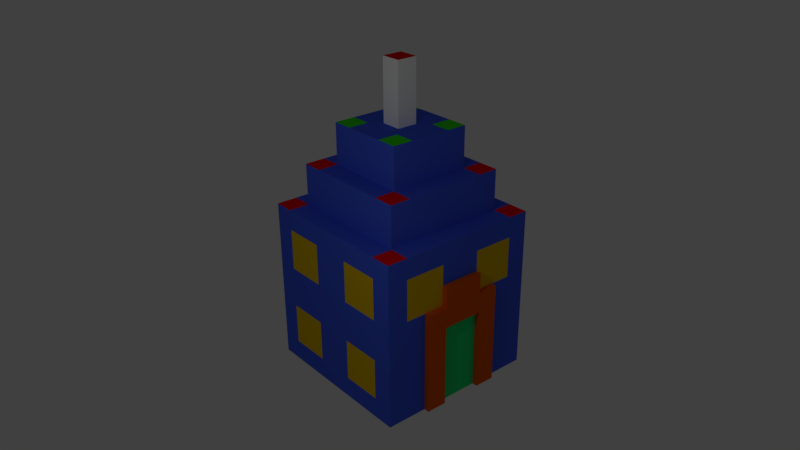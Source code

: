 # Source: hotel2.blend  (saved by Blender 2.78.0; exported with 4.5.12 LTS)
import bpy
from mathutils import Matrix  # noqa: F401  (used for matrix-valued properties, if any)

bpy.ops.wm.read_factory_settings(use_empty=True)
scene = bpy.context.scene
scene.name = 'Scene'

# ---- collections
col_collection_1 = bpy.data.collections.new('Collection 1'); scene.collection.children.link(col_collection_1)

# ---- materials (node trees are filled in below, after node groups)
mat_material_001 = bpy.data.materials.new('Material.001')
mat_material_001.alpha_threshold = 0.0
mat_material_001.use_transparent_shadow = False
mat_material_001.diffuse_color = (0.04637, 0.8, 0.0, 1.0)
mat_material_001.roughness = 0.5
mat_antennawhite = bpy.data.materials.new('antennawhite')
mat_antennawhite.alpha_threshold = 0.0
mat_antennawhite.use_transparent_shadow = False
mat_antennawhite.diffuse_color = (1.0, 1.0, 1.0, 1.0)
mat_antennawhite.roughness = 0.0
mat_antennawhite.specular_intensity = 1.0
mat_greendoor = bpy.data.materials.new('greendoor')
mat_greendoor.alpha_threshold = 0.0
mat_greendoor.use_transparent_shadow = False
mat_greendoor.diffuse_color = (0.0217, 0.8, 0.1934, 1.0)
mat_greendoor.roughness = 0.5
mat_hotelgoldwindo = bpy.data.materials.new('hotelgoldwindo')
mat_hotelgoldwindo.alpha_threshold = 0.0
mat_hotelgoldwindo.use_transparent_shadow = False
mat_hotelgoldwindo.diffuse_color = (0.8, 0.5116, 0.001871, 1.0)
mat_hotelgoldwindo.roughness = 0.5
mat_hotelgoldwindo.specular_intensity = 1.0
mat_browndoorway = bpy.data.materials.new('browndoorway')
mat_browndoorway.alpha_threshold = 0.0
mat_browndoorway.use_transparent_shadow = False
mat_browndoorway.diffuse_color = (0.8, 0.1117, 0.001864, 1.0)
mat_browndoorway.roughness = 0.5
mat_browndoorway.specular_intensity = 1.0
mat_redlights = bpy.data.materials.new('redlights')
mat_redlights.alpha_threshold = 0.0
mat_redlights.use_transparent_shadow = False
mat_redlights.diffuse_color = (1.0, 0.0, 0.001951, 1.0)
mat_redlights.roughness = 0.5
mat_redlights.specular_intensity = 1.0
mat_hotelblue = bpy.data.materials.new('hotelblue')
mat_hotelblue.alpha_threshold = 0.0
mat_hotelblue.use_transparent_shadow = False
mat_hotelblue.diffuse_color = (0.06004, 0.1202, 0.7991, 1.0)
mat_hotelblue.specular_color = (1.0, 0.7479, 0.03131)
mat_hotelblue.roughness = 0.5
mat_hotelblue.specular_intensity = 1.0
mat_hotelblue.line_color = (0.0, 0.0, 0.0, 1.0)

# ---- material node trees

# ---- world
world_world = bpy.data.worlds.new('World'); scene.world = world_world
world_world.color = (0.05088, 0.05088, 0.05088)
world_world.use_sun_shadow = False
world_world.sun_shadow_jitter_overblur = 0.0
world_world.cycles.sampling_method = 'MANUAL'

# ---- cameras
cam_camera = bpy.data.cameras.new('Camera')
cam_camera.clip_end = 100.0
cam_camera.lens = 35.0
cam_camera.sensor_width = 32.0
cam_camera.sensor_height = 18.0
cam_camera.ortho_scale = 7.314
cam_camera.dof.focus_distance = 0.0
cam_camera.dof.aperture_fstop = 128.0

# ---- lights
light_lamp = bpy.data.lights.new('Lamp', 'POINT')
light_lamp.transmission_factor = 0.0
light_lamp.cutoff_distance = 30.0
light_lamp.energy = 100.0
light_lamp.shadow_buffer_clip_start = 1.001
light_lamp.shadow_soft_size = 0.1
light_lamp.shadow_maximum_resolution = 0.006
light_lamp.use_absolute_resolution = True

# ---- meshes
me_cube_006 = bpy.data.meshes.new('Cube.006')
me_cube_006.from_pydata([(0.25, 0.25, 2.0), (-0.25, 0.25, 2.0), (0.25, -0.25, 2.0), (-0.25, -0.25, 2.0), (-0.5, 0.5, 2.0), (-0.25, -0.5, 2.0), (-0.5, -0.5, 2.0), (-0.5, -0.25, 2.0), (0.25, -0.5, 2.0), (0.5, -0.5, 2.0), (0.5, -0.25, 2.0), (0.5, 0.5, 2.0), (0.25, 0.5, 2.0), (0.5, 0.25, 2.0), (-0.25, 0.5, 2.0), (-0.5, 0.25, 2.0)], [], [(10, 2, 8, 9), (3, 7, 6, 5), (14, 4, 15, 1), (11, 12, 0, 13)])
me_cube_006.materials.append(mat_material_001)
me_cube_006.use_remesh_preserve_volume = False
me_cube_006.use_remesh_preserve_attributes = False
me_cube_006.use_mirror_vertex_groups = False
me_cube_006.update()
me_cube_005 = bpy.data.meshes.new('Cube.005')
me_cube_005.from_pydata([(-0.125, -1.341e-07, 2.0), (-1.974e-07, -0.125, 2.0), (0.125, -2.235e-07, 2.0), (-1.006e-07, 0.125, 2.0), (0.125, 0.125, 2.0), (-0.125, -0.125, 2.0), (0.125, -0.125, 2.0), (-0.125, 0.125, 2.0), (-0.125, -1.341e-07, 2.75), (-1.006e-07, 0.125, 2.75), (-1.974e-07, -0.125, 2.75), (0.125, -2.235e-07, 2.75), (0.125, 0.125, 2.75), (-0.125, -0.125, 2.75), (0.125, -0.125, 2.75), (-0.125, 0.125, 2.75)], [], [(2, 4, 12, 11), (1, 6, 14, 10), (5, 1, 10, 13), (7, 0, 8, 15), (6, 2, 11, 14), (0, 5, 13, 8), (3, 7, 15, 9), (4, 3, 9, 12)])
me_cube_005.materials.append(mat_antennawhite)
me_cube_005.use_remesh_preserve_volume = False
me_cube_005.use_remesh_preserve_attributes = False
me_cube_005.use_mirror_vertex_groups = False
me_cube_005.update()
me_cube_004 = bpy.data.meshes.new('Cube.004')
me_cube_004.from_pydata([(1.0, -5.96e-08, -1.0), (1.0, -2.98e-07, 0.0), (1.0, -1.788e-07, -0.5), (1.0, 0.25, -1.0), (1.0, 0.25, 0.0), (1.0, -1.192e-07, -0.75), (1.0, -0.25, -1.0), (1.0, -0.25, 0.0), (1.0, -2.384e-07, -0.25), (1.0, 0.25, -0.5), (1.0, -0.25, -0.5), (1.0, -0.25, -0.25), (1.0, -0.25, -0.75), (1.0, 0.25, -0.75), (1.0, 0.25, -0.25)], [], [(14, 4, 1, 8), (13, 9, 2, 5), (2, 8, 11, 10), (8, 1, 7, 11), (0, 5, 12, 6), (5, 2, 10, 12), (3, 13, 5, 0), (9, 14, 8, 2)])
me_cube_004.materials.append(mat_greendoor)
me_cube_004.use_remesh_preserve_volume = False
me_cube_004.use_remesh_preserve_attributes = False
me_cube_004.use_mirror_vertex_groups = False
me_cube_004.update()
me_cube_003 = bpy.data.meshes.new('Cube.003')
me_cube_003.from_pydata([(1.0, 0.5, 0.5), (0.5, -1.0, 0.5), (0.5, -1.0, -0.5), (-0.5, -1.0, -0.5), (-1.0, -0.5, 0.5), (-1.0, -0.5, -0.5), (-1.0, 0.5, -0.5), (0.5, 1.0, -0.5), (0.5, 1.0, 0.5), (-0.5, 1.0, 0.5), (-0.5, 1.0, -0.5), (-1.0, 0.5, 0.5), (-0.5, -1.0, 0.5), (1.0, -0.5, 0.5), (1.0, 0.25, 0.5), (1.0, 0.75, 0.5), (1.0, 0.5, 0.25), (1.0, 0.5, 0.75), (0.25, -1.0, 0.5), (0.75, -1.0, 0.5), (0.5, -1.0, 0.25), (0.5, -1.0, 0.75), (0.25, -1.0, -0.5), (0.75, -1.0, -0.5), (0.5, -1.0, -0.75), (0.5, -1.0, -0.25), (-0.75, -1.0, -0.5), (-0.25, -1.0, -0.5), (-0.5, -1.0, -0.75), (-0.5, -1.0, -0.25), (-1.0, -0.25, 0.5), (-1.0, -0.75, 0.5), (-1.0, -0.5, 0.25), (-1.0, -0.5, 0.75), (-1.0, -0.25, -0.5), (-1.0, -0.75, -0.5), (-1.0, -0.5, -0.75), (-1.0, -0.5, -0.25), (-1.0, 0.75, -0.5), (-1.0, 0.25, -0.5), (-1.0, 0.5, -0.75), (-1.0, 0.5, -0.25), (0.25, 1.0, -0.5), (0.75, 1.0, -0.5), (0.5, 1.0, -0.25), (0.5, 1.0, -0.75), (0.25, 1.0, 0.5), (0.75, 1.0, 0.5), (0.5, 1.0, 0.75), (0.5, 1.0, 0.25), (-0.75, 1.0, 0.5), (-0.25, 1.0, 0.5), (-0.5, 1.0, 0.75), (-0.5, 1.0, 0.25), (-0.75, 1.0, -0.5), (-0.25, 1.0, -0.5), (-0.5, 1.0, -0.25), (-0.5, 1.0, -0.75), (-1.0, 0.75, 0.5), (-1.0, 0.25, 0.5), (-1.0, 0.5, 0.25), (-1.0, 0.5, 0.75), (-0.75, -1.0, 0.5), (-0.25, -1.0, 0.5), (-0.5, -1.0, 0.25), (-0.5, -1.0, 0.75), (1.0, -0.75, 0.5), (1.0, -0.25, 0.5), (1.0, -0.5, 0.25), (1.0, -0.5, 0.75), (1.0, -0.25, 0.75), (1.0, -0.25, 0.25), (1.0, -0.75, 0.25), (-0.25, -1.0, 0.75), (-0.25, -1.0, 0.25), (-0.75, -1.0, 0.25), (-1.0, 0.25, 0.75), (-1.0, 0.25, 0.25), (-1.0, 0.75, 0.25), (-0.25, 1.0, -0.75), (-0.25, 1.0, -0.25), (-0.75, 1.0, -0.25), (-0.25, 1.0, 0.25), (-0.25, 1.0, 0.75), (-0.75, 1.0, 0.75), (0.75, 1.0, 0.25), (0.75, 1.0, 0.75), (0.25, 1.0, 0.75), (0.75, 1.0, -0.75), (0.75, 1.0, -0.25), (0.25, 1.0, -0.25), (-1.0, 0.25, -0.25), (-1.0, 0.25, -0.75), (-1.0, 0.75, -0.75), (-1.0, -0.75, -0.25), (-1.0, -0.75, -0.75), (-1.0, -0.25, -0.75), (-1.0, -0.75, 0.75), (-1.0, -0.75, 0.25), (-1.0, -0.25, 0.25), (-0.25, -1.0, -0.25), (-0.25, -1.0, -0.75), (-0.75, -1.0, -0.75), (0.75, -1.0, -0.25), (0.75, -1.0, -0.75), (0.25, -1.0, -0.75), (0.75, -1.0, 0.75), (0.75, -1.0, 0.25), (0.25, -1.0, 0.25), (1.0, 0.75, 0.75), (1.0, 0.75, 0.25), (1.0, 0.25, 0.25), (1.0, 0.25, 0.75), (0.25, -1.0, 0.75), (0.25, -1.0, -0.25), (-0.75, -1.0, -0.25), (-1.0, -0.25, 0.75), (-1.0, -0.25, -0.25), (-1.0, 0.75, -0.25), (0.25, 1.0, -0.75), (0.25, 1.0, 0.25), (-0.75, 1.0, 0.25), (-0.75, 1.0, -0.75), (-1.0, 0.75, 0.75), (-0.75, -1.0, 0.75), (1.0, -0.75, 0.75), (1.0, 0.75, 0.5), (1.0, 0.5, 0.75), (0.75, -1.0, 0.5), (0.5, -1.0, 0.75), (0.75, -1.0, -0.5), (0.5, -1.0, -0.25), (-0.25, -1.0, -0.5), (-0.5, -1.0, -0.25), (-1.0, -0.75, 0.5), (-1.0, -0.5, 0.75), (-1.0, -0.75, -0.5), (-1.0, -0.5, -0.25), (-1.0, 0.25, -0.5), (-1.0, 0.5, -0.25), (0.75, 1.0, -0.5), (0.5, 1.0, -0.75), (0.75, 1.0, 0.5), (0.5, 1.0, 0.25), (-0.25, 1.0, 0.5), (-0.5, 1.0, 0.25), (-0.25, 1.0, -0.5), (-0.5, 1.0, -0.75), (-1.0, 0.25, 0.5), (-1.0, 0.5, 0.75), (-0.25, -1.0, 0.5), (-0.5, -1.0, 0.75), (1.0, -0.25, 0.5), (1.0, -0.5, 0.75), (1.0, 0.25, 0.5), (1.0, 0.5, 0.25), (0.25, -1.0, 0.5), (0.5, -1.0, 0.25), (0.25, -1.0, -0.5), (0.5, -1.0, -0.75), (-0.75, -1.0, -0.5), (-0.5, -1.0, -0.75), (-1.0, -0.25, 0.5), (-1.0, -0.5, 0.25), (-1.0, -0.25, -0.5), (-1.0, -0.5, -0.75), (-1.0, 0.75, -0.5), (-1.0, 0.5, -0.75), (0.25, 1.0, -0.5), (0.5, 1.0, -0.25), (0.25, 1.0, 0.5), (0.5, 1.0, 0.75), (-0.75, 1.0, 0.5), (-0.5, 1.0, 0.75), (-0.75, 1.0, -0.5), (-0.5, 1.0, -0.25), (-1.0, 0.75, 0.5), (-1.0, 0.5, 0.25), (-0.75, -1.0, 0.5), (-0.5, -1.0, 0.25), (1.0, -0.75, 0.5), (1.0, -0.5, 0.25), (1.0, -0.25, 0.75), (1.0, -0.25, 0.25), (1.0, -0.75, 0.25), (-0.25, -1.0, 0.75), (-0.25, -1.0, 0.25), (-0.75, -1.0, 0.25), (-1.0, 0.25, 0.75), (-1.0, 0.25, 0.25), (-1.0, 0.75, 0.25), (-0.25, 1.0, -0.75), (-0.25, 1.0, -0.25), (-0.75, 1.0, -0.25), (-0.25, 1.0, 0.25), (-0.25, 1.0, 0.75), (-0.75, 1.0, 0.75), (0.75, 1.0, 0.25), (0.75, 1.0, 0.75), (0.25, 1.0, 0.75), (0.75, 1.0, -0.75), (0.75, 1.0, -0.25), (0.25, 1.0, -0.25), (-1.0, 0.25, -0.25), (-1.0, 0.25, -0.75), (-1.0, 0.75, -0.75), (-1.0, -0.75, -0.25), (-1.0, -0.75, -0.75), (-1.0, -0.25, -0.75), (-1.0, -0.75, 0.75), (-1.0, -0.75, 0.25), (-1.0, -0.25, 0.25), (-0.25, -1.0, -0.25), (-0.25, -1.0, -0.75), (-0.75, -1.0, -0.75), (0.75, -1.0, -0.25), (0.75, -1.0, -0.75), (0.25, -1.0, -0.75), (0.75, -1.0, 0.75), (0.75, -1.0, 0.25), (0.25, -1.0, 0.25), (1.0, 0.75, 0.75), (1.0, 0.75, 0.25), (1.0, 0.25, 0.25), (1.0, 0.25, 0.75), (0.25, -1.0, 0.75), (0.25, -1.0, -0.25), (-0.75, -1.0, -0.25), (-1.0, -0.25, 0.75), (-1.0, -0.25, -0.25), (-1.0, 0.75, -0.25), (0.25, 1.0, -0.75), (0.25, 1.0, 0.25), (-0.75, 1.0, 0.25), (-0.75, 1.0, -0.75), (-1.0, 0.75, 0.75), (-0.75, -1.0, 0.75), (1.0, -0.75, 0.75), (0.975, 0.75, 0.5), (0.975, 0.5, 0.5), (0.975, 0.5, 0.75), (0.975, -0.25, 0.5), (0.975, -0.5, 0.5), (0.975, -0.5, 0.75), (0.975, 0.25, 0.5), (0.975, 0.5, 0.25), (0.975, -0.75, 0.5), (0.975, -0.5, 0.25), (0.975, -0.25, 0.75), (0.975, -0.25, 0.25), (0.975, -0.75, 0.25), (0.975, 0.75, 0.75), (0.975, 0.75, 0.25), (0.975, 0.25, 0.25), (0.975, 0.25, 0.75), (0.975, -0.75, 0.75), (0.75, -0.975, 0.5), (0.5, -0.975, 0.5), (0.5, -0.975, 0.75), (0.75, -0.975, -0.5), (0.5, -0.975, -0.5), (0.5, -0.975, -0.25), (-0.25, -0.975, -0.5), (-0.5, -0.975, -0.5), (-0.5, -0.975, -0.25), (-0.25, -0.975, 0.5), (-0.5, -0.975, 0.5), (-0.5, -0.975, 0.75), (0.25, -0.975, 0.5), (0.5, -0.975, 0.25), (0.25, -0.975, -0.5), (0.5, -0.975, -0.75), (-0.75, -0.975, -0.5), (-0.5, -0.975, -0.75), (-0.75, -0.975, 0.5), (-0.5, -0.975, 0.25), (-0.25, -0.975, 0.75), (-0.25, -0.975, 0.25), (-0.75, -0.975, 0.25), (-0.25, -0.975, -0.25), (-0.25, -0.975, -0.75), (-0.75, -0.975, -0.75), (0.75, -0.975, -0.25), (0.75, -0.975, -0.75), (0.25, -0.975, -0.75), (0.75, -0.975, 0.75), (0.75, -0.975, 0.25), (0.25, -0.975, 0.25), (0.25, -0.975, 0.75), (0.25, -0.975, -0.25), (-0.75, -0.975, -0.25), (-0.75, -0.975, 0.75), (-0.975, -0.75, 0.5), (-0.975, -0.5, 0.5), (-0.975, -0.5, 0.75), (-0.975, -0.75, -0.5), (-0.975, -0.5, -0.5), (-0.975, -0.5, -0.25), (-0.975, 0.25, -0.5), (-0.975, 0.5, -0.5), (-0.975, 0.5, -0.25), (-0.975, 0.25, 0.5), (-0.975, 0.5, 0.5), (-0.975, 0.5, 0.75), (-0.975, -0.25, 0.5), (-0.975, -0.5, 0.25), (-0.975, -0.25, -0.5), (-0.975, -0.5, -0.75), (-0.975, 0.75, -0.5), (-0.975, 0.5, -0.75), (-0.975, 0.75, 0.5), (-0.975, 0.5, 0.25), (-0.975, 0.25, 0.75), (-0.975, 0.25, 0.25), (-0.975, 0.75, 0.25), (-0.975, 0.25, -0.25), (-0.975, 0.25, -0.75), (-0.975, 0.75, -0.75), (-0.975, -0.75, -0.25), (-0.975, -0.75, -0.75), (-0.975, -0.25, -0.75), (-0.975, -0.75, 0.75), (-0.975, -0.75, 0.25), (-0.975, -0.25, 0.25), (-0.975, -0.25, 0.75), (-0.975, -0.25, -0.25), (-0.975, 0.75, -0.25), (-0.975, 0.75, 0.75), (0.75, 0.975, -0.5), (0.5, 0.975, -0.5), (0.5, 0.975, -0.75), (0.75, 0.975, 0.5), (0.5, 0.975, 0.5), (0.5, 0.975, 0.25), (-0.25, 0.975, 0.5), (-0.5, 0.975, 0.5), (-0.5, 0.975, 0.25), (-0.25, 0.975, -0.5), (-0.5, 0.975, -0.5), (-0.5, 0.975, -0.75), (0.25, 0.975, -0.5), (0.5, 0.975, -0.25), (0.25, 0.975, 0.5), (0.5, 0.975, 0.75), (-0.75, 0.975, 0.5), (-0.5, 0.975, 0.75), (-0.75, 0.975, -0.5), (-0.5, 0.975, -0.25), (-0.25, 0.975, -0.75), (-0.25, 0.975, -0.25), (-0.75, 0.975, -0.25), (-0.25, 0.975, 0.25), (-0.25, 0.975, 0.75), (-0.75, 0.975, 0.75), (0.75, 0.975, 0.25), (0.75, 0.975, 0.75), (0.25, 0.975, 0.75), (0.75, 0.975, -0.75), (0.75, 0.975, -0.25), (0.25, 0.975, -0.25), (0.25, 0.975, -0.75), (0.25, 0.975, 0.25), (-0.75, 0.975, 0.25), (-0.75, 0.975, -0.75)], [], [(110, 16, 0, 15), (107, 20, 1, 19), (104, 24, 2, 23), (101, 28, 3, 27), (98, 32, 4, 31), (95, 36, 5, 35), (92, 40, 6, 39), (89, 44, 7, 43), (86, 48, 8, 47), (83, 52, 9, 51), (80, 56, 10, 55), (77, 60, 11, 59), (74, 64, 12, 63), (71, 68, 13, 67), (67, 13, 69, 70), (68, 72, 66, 13), (63, 12, 65, 73), (64, 75, 62, 12), (59, 11, 61, 76), (60, 78, 58, 11), (55, 10, 57, 79), (56, 81, 54, 10), (51, 9, 53, 82), (52, 84, 50, 9), (47, 8, 49, 85), (48, 87, 46, 8), (43, 7, 45, 88), (44, 90, 42, 7), (39, 6, 41, 91), (40, 93, 38, 6), (35, 5, 37, 94), (36, 96, 34, 5), (31, 4, 33, 97), (32, 99, 30, 4), (27, 3, 29, 100), (28, 102, 26, 3), (23, 2, 25, 103), (24, 105, 22, 2), (19, 1, 21, 106), (20, 108, 18, 1), (15, 0, 17, 109), (16, 111, 14, 0), (0, 14, 112, 17), (1, 18, 113, 21), (2, 22, 114, 25), (3, 26, 115, 29), (4, 30, 116, 33), (5, 34, 117, 37), (6, 38, 118, 41), (7, 42, 119, 45), (8, 46, 120, 49), (9, 50, 121, 53), (10, 54, 122, 57), (11, 58, 123, 61), (12, 62, 124, 65), (13, 66, 125, 69), (223, 155, 245, 253), (150, 185, 276, 265), (157, 219, 286, 269), (225, 156, 268, 288), (163, 210, 322, 305), (139, 230, 326, 300), (203, 139, 300, 315), (198, 142, 331, 355), (143, 232, 361, 333), (146, 191, 348, 337), (171, 198, 355, 343), (189, 148, 301, 313), (212, 133, 264, 279), (182, 153, 243, 248), (237, 180, 246, 255), (222, 126, 238, 252), (185, 151, 267, 276), (128, 218, 285, 256), (134, 209, 321, 292), (229, 164, 306, 325), (231, 168, 340, 360), (191, 147, 339, 348), (142, 197, 354, 331), (141, 231, 360, 330), (197, 143, 333, 354), (172, 196, 353, 344), (196, 173, 345, 353), (168, 202, 359, 340), (177, 189, 313, 311), (209, 135, 294, 321), (137, 229, 325, 297), (235, 176, 310, 327), (148, 188, 312, 301), (164, 208, 320, 306), (129, 225, 288, 258), (218, 129, 258, 285), (158, 217, 284, 270), (217, 159, 271, 284), (216, 130, 259, 283), (236, 178, 274, 291), (153, 237, 255, 243), (155, 222, 252, 245), (126, 221, 251, 238), (159, 216, 283, 271), (151, 236, 291, 267), (130, 215, 282, 259), (228, 162, 304, 324), (149, 235, 327, 303), (188, 149, 303, 312), (195, 144, 334, 352), (202, 169, 341, 359), (173, 195, 352, 345), (201, 140, 328, 358), (208, 165, 307, 320), (215, 131, 261, 282), (180, 184, 250, 246), (76, 61, 149, 188), (102, 28, 161, 214), (59, 76, 188, 148), (26, 102, 214, 160), (60, 77, 189, 177), (103, 25, 131, 215), (77, 59, 148, 189), (23, 103, 215, 130), (78, 60, 177, 190), (24, 104, 216, 159), (58, 78, 190, 176), (104, 23, 130, 216), (79, 57, 147, 191), (105, 24, 159, 217), (55, 79, 191, 146), (22, 105, 217, 158), (56, 80, 192, 175), (106, 21, 129, 218), (80, 55, 146, 192), (19, 106, 218, 128), (81, 56, 175, 193), (20, 107, 219, 157), (54, 81, 193, 174), (107, 19, 128, 219), (82, 53, 145, 194), (108, 20, 157, 220), (51, 82, 194, 144), (18, 108, 220, 156), (52, 83, 195, 173), (109, 17, 127, 221), (83, 51, 144, 195), (15, 109, 221, 126), (84, 52, 173, 196), (16, 110, 222, 155), (50, 84, 196, 172), (110, 15, 126, 222), (85, 49, 143, 197), (111, 16, 155, 223), (47, 85, 197, 142), (14, 111, 223, 154), (48, 86, 198, 171), (17, 112, 224, 127), (86, 47, 142, 198), (112, 14, 154, 224), (87, 48, 171, 199), (21, 113, 225, 129), (46, 87, 199, 170), (113, 18, 156, 225), (88, 45, 141, 200), (25, 114, 226, 131), (43, 88, 200, 140), (114, 22, 158, 226), (44, 89, 201, 169), (29, 115, 227, 133), (89, 43, 140, 201), (115, 26, 160, 227), (90, 44, 169, 202), (33, 116, 228, 135), (42, 90, 202, 168), (116, 30, 162, 228), (91, 41, 139, 203), (37, 117, 229, 137), (39, 91, 203, 138), (117, 34, 164, 229), (40, 92, 204, 167), (41, 118, 230, 139), (92, 39, 138, 204), (118, 38, 166, 230), (93, 40, 167, 205), (45, 119, 231, 141), (38, 93, 205, 166), (119, 42, 168, 231), (94, 37, 137, 206), (49, 120, 232, 143), (35, 94, 206, 136), (120, 46, 170, 232), (36, 95, 207, 165), (53, 121, 233, 145), (95, 35, 136, 207), (70, 69, 153, 182), (121, 50, 172, 233), (96, 36, 165, 208), (67, 70, 182, 152), (57, 122, 234, 147), (34, 96, 208, 164), (68, 71, 183, 181), (122, 54, 174, 234), (97, 33, 135, 209), (71, 67, 152, 183), (61, 123, 235, 149), (31, 97, 209, 134), (72, 68, 181, 184), (123, 58, 176, 235), (32, 98, 210, 163), (66, 72, 184, 180), (65, 124, 236, 151), (98, 31, 134, 210), (73, 65, 151, 185), (124, 62, 178, 236), (99, 32, 163, 211), (63, 73, 185, 150), (69, 125, 237, 153), (30, 99, 211, 162), (64, 74, 186, 179), (125, 66, 180, 237), (100, 29, 133, 212), (74, 63, 150, 186), (27, 100, 212, 132), (75, 64, 179, 187), (28, 101, 213, 161), (62, 75, 187, 178), (101, 27, 132, 213), (252, 238, 239, 245), (249, 241, 242, 247), (241, 248, 243, 242), (247, 242, 246, 250), (238, 251, 240, 239), (245, 239, 244, 253), (239, 240, 254, 244), (242, 243, 255, 246), (152, 182, 248, 241), (154, 223, 253, 244), (181, 183, 249, 247), (127, 224, 254, 240), (183, 152, 241, 249), (224, 154, 244, 254), (184, 181, 247, 250), (221, 127, 240, 251), (286, 256, 257, 269), (283, 259, 260, 271), (280, 262, 263, 273), (277, 265, 266, 275), (265, 276, 267, 266), (275, 266, 274, 278), (262, 279, 264, 263), (273, 263, 272, 281), (259, 282, 261, 260), (271, 260, 270, 284), (256, 285, 258, 257), (269, 257, 268, 287), (257, 258, 288, 268), (260, 261, 289, 270), (263, 264, 290, 272), (266, 267, 291, 274), (132, 212, 279, 262), (131, 226, 289, 261), (219, 128, 256, 286), (179, 186, 277, 275), (161, 213, 280, 273), (226, 158, 270, 289), (220, 157, 269, 287), (186, 150, 265, 277), (213, 132, 262, 280), (133, 227, 290, 264), (156, 220, 287, 268), (187, 179, 275, 278), (214, 161, 273, 281), (227, 160, 272, 290), (178, 187, 278, 274), (160, 214, 281, 272), (322, 292, 293, 305), (319, 295, 296, 307), (316, 298, 299, 309), (313, 301, 302, 311), (301, 312, 303, 302), (311, 302, 310, 314), (298, 315, 300, 299), (309, 299, 308, 317), (295, 318, 297, 296), (307, 296, 306, 320), (292, 321, 294, 293), (305, 293, 304, 323), (293, 294, 324, 304), (296, 297, 325, 306), (299, 300, 326, 308), (302, 303, 327, 310), (190, 177, 311, 314), (138, 203, 315, 298), (230, 166, 308, 326), (210, 134, 292, 322), (176, 190, 314, 310), (167, 204, 316, 309), (211, 163, 305, 323), (204, 138, 298, 316), (162, 211, 323, 304), (205, 167, 309, 317), (166, 205, 317, 308), (206, 137, 297, 318), (136, 206, 318, 295), (165, 207, 319, 307), (207, 136, 295, 319), (135, 228, 324, 294), (358, 328, 329, 341), (355, 331, 332, 343), (352, 334, 335, 345), (349, 337, 338, 347), (337, 348, 339, 338), (347, 338, 346, 350), (334, 351, 336, 335), (345, 335, 344, 353), (331, 354, 333, 332), (343, 332, 342, 356), (328, 357, 330, 329), (341, 329, 340, 359), (329, 330, 360, 340), (332, 333, 361, 342), (335, 336, 362, 344), (338, 339, 363, 346), (175, 192, 349, 347), (199, 171, 343, 356), (232, 170, 342, 361), (192, 146, 337, 349), (145, 233, 362, 336), (170, 199, 356, 342), (193, 175, 347, 350), (233, 172, 344, 362), (200, 141, 330, 357), (174, 193, 350, 346), (147, 234, 363, 339), (140, 200, 357, 328), (194, 145, 336, 351), (234, 174, 346, 363), (169, 201, 358, 341), (144, 194, 351, 334)])
me_cube_003.materials.append(mat_hotelgoldwindo)
me_cube_003.use_remesh_preserve_volume = False
me_cube_003.use_remesh_preserve_attributes = False
me_cube_003.use_mirror_vertex_groups = False
me_cube_003.update()
me_cube_002 = bpy.data.meshes.new('Cube.002')
me_cube_002.from_pydata([(1.0, -2.98e-07, 0.0), (1.0, -0.5, -1.0), (1.0, 0.5, -1.0), (1.0, -0.5, 0.0), (1.0, 0.5, 0.0), (1.0, -4.172e-07, 0.5), (1.0, 0.5, -0.5), (1.0, -0.5, -0.5), (1.0, 0.25, -1.0), (1.0, 0.25, 0.0), (1.0, -0.25, -1.0), (1.0, -0.25, 0.0), (1.0, 0.25, 0.5), (1.0, 0.5, 0.25), (1.0, 0.25, -0.5), (1.0, 0.5, -0.75), (1.0, 0.5, -0.25), (1.0, -0.25, -0.5), (1.0, -0.5, -0.75), (1.0, -0.5, -0.25), (1.0, -0.25, 0.5), (1.0, -0.5, 0.25), (1.0, -0.25, 0.25), (1.0, -0.25, -0.25), (1.0, -0.25, -0.75), (1.0, 0.25, -0.75), (1.0, 0.25, 0.25), (1.0, 0.25, -0.25), (1.065, 0.25, 0.0), (1.065, -3.141e-07, 0.0), (1.065, -3.737e-07, 0.25), (1.065, -0.25, -1.0), (1.065, -0.5, -1.0), (1.065, -0.25, 0.0), (1.065, -0.5, 0.0), (1.065, 0.25, 0.5), (1.065, -4.333e-07, 0.5), (1.065, 0.5, 0.25), (1.065, 0.5, 0.0), (1.065, 0.5, -0.75), (1.065, 0.5, -1.0), (1.065, 0.5, -0.25), (1.065, 0.5, -0.5), (1.065, -0.25, -0.5), (1.065, -0.5, -0.5), (1.065, -0.5, -0.75), (1.065, -0.5, -0.25), (1.065, -0.5, 0.25), (1.065, 0.25, -1.0), (1.065, 0.25, -0.5), (1.065, -0.25, 0.5), (1.065, -0.25, 0.25), (1.065, -0.25, -0.25), (1.065, -0.25, -0.75), (1.065, 0.25, -0.75), (1.065, 0.25, 0.25), (1.065, 0.25, -0.25)], [], [(0, 9, 28, 29), (22, 21, 47, 51), (15, 6, 42, 39), (25, 8, 48, 54), (18, 1, 32, 45), (26, 12, 35, 55), (24, 17, 43, 53), (11, 0, 29, 33), (1, 10, 31, 32), (21, 3, 34, 47), (13, 26, 55, 37), (10, 24, 53, 31), (6, 16, 41, 42), (9, 27, 56, 28), (55, 35, 36, 30), (53, 43, 44, 45), (52, 33, 34, 46), (33, 51, 47, 34), (29, 30, 51, 33), (30, 36, 50, 51), (43, 52, 46, 44), (31, 53, 45, 32), (40, 39, 54, 48), (39, 42, 49, 54), (28, 55, 30, 29), (38, 37, 55, 28), (42, 41, 56, 49), (41, 38, 28, 56), (19, 7, 44, 46), (14, 25, 54, 49), (16, 4, 38, 41), (5, 20, 50, 36), (12, 5, 36, 35), (20, 22, 51, 50), (7, 18, 45, 44), (3, 19, 46, 34), (4, 13, 37, 38), (8, 2, 40, 48), (17, 23, 52, 43), (23, 11, 33, 52), (27, 14, 49, 56), (2, 15, 39, 40)])
me_cube_002.materials.append(mat_browndoorway)
me_cube_002.use_remesh_preserve_volume = False
me_cube_002.use_remesh_preserve_attributes = False
me_cube_002.use_mirror_vertex_groups = False
me_cube_002.update()
me_cube_001 = bpy.data.meshes.new('Cube.001')
me_cube_001.from_pydata([(1.0, 1.0, 1.0), (1.0, -1.0, 1.0), (-1.0, -1.0, 1.0), (-1.0, 1.0, 1.0), (1.0, -0.75, 1.0), (-0.75, 1.0, 1.0), (-0.75, -1.0, 1.0), (-1.0, 0.75, 1.0), (1.0, 0.75, 1.0), (0.75, 1.0, 1.0), (0.75, -1.0, 1.0), (-1.0, -0.75, 1.0), (0.75, -0.75, 1.0), (0.75, 0.75, 1.0), (-0.75, 0.75, 1.0), (-0.75, -0.75, 1.0), (-0.5, 0.75, 1.5), (-0.5, 0.5, 1.5), (-0.75, 0.5, 1.5), (0.5, 0.75, 1.5), (0.5, 0.5, 1.5), (0.5, -0.5, 1.5), (-0.5, -0.5, 1.5), (-0.75, -0.5, 1.5), (0.75, 0.5, 1.5), (0.5, -0.75, 1.5), (0.75, -0.5, 1.5), (-0.5, -0.75, 1.5), (0.75, -0.75, 1.5), (0.75, 0.75, 1.5), (-0.75, 0.75, 1.5), (-0.75, -0.75, 1.5), (-0.125, -1.341e-07, 2.75), (-1.49e-07, -1.788e-07, 2.75), (-1.006e-07, 0.125, 2.75), (-1.974e-07, -0.125, 2.75), (0.125, -2.235e-07, 2.75), (0.125, 0.125, 2.75), (-0.125, -0.125, 2.75), (0.125, -0.125, 2.75), (-0.125, 0.125, 2.75)], [], [(15, 11, 2, 6), (4, 12, 10, 1), (0, 9, 13, 8), (5, 3, 7, 14), (29, 19, 20, 24), (26, 21, 25, 28), (16, 30, 18, 17), (22, 23, 31, 27), (37, 34, 33, 36), (33, 32, 38, 35), (36, 33, 35, 39), (34, 40, 32, 33)])
me_cube_001.materials.append(mat_redlights)
me_cube_001.use_remesh_preserve_volume = False
me_cube_001.use_remesh_preserve_attributes = False
me_cube_001.use_mirror_vertex_groups = False
me_cube_001.update()
me_cube = bpy.data.meshes.new('Cube')
me_cube.from_pydata([(1.0, 1.0, -1.0), (1.0, -1.0, -1.0), (-1.0, -1.0, -1.0), (-1.0, 1.0, -1.0), (1.0, 1.0, 1.0), (1.0, -1.0, 1.0), (-1.0, -1.0, 1.0), (-1.0, 1.0, 1.0), (1.0, -5.96e-08, -1.0), (1.788e-07, 1.0, -1.0), (1.0, 1.0, 0.0), (0.0, -1.0, -1.0), (1.0, -1.0, 0.0), (-1.0, 2.98e-07, -1.0), (-1.0, -1.0, 0.0), (-1.0, 1.0, 0.0), (1.0, -5.364e-07, 1.0), (2.384e-07, 1.0, 1.0), (-5.364e-07, -1.0, 1.0), (-1.0, 1.788e-07, 1.0), (2.384e-07, 1.0, 0.0), (-1.0, 2.384e-07, 0.0), (-2.98e-07, -1.0, 0.0), (0.25, 0.25, 2.0), (5.96e-08, 1.192e-07, -1.0), (1.0, -0.5, -1.0), (-0.5, 1.0, -1.0), (1.0, 1.0, 0.5), (-0.5, -1.0, -1.0), (1.0, -1.0, 0.5), (-1.0, 0.5, -1.0), (-1.0, -1.0, 0.5), (-1.0, 1.0, 0.5), (1.0, -0.5, 1.0), (-0.5, 1.0, 1.0), (-0.5, -1.0, 1.0), (-1.0, 0.5, 1.0), (1.0, 0.5, -1.0), (0.5, 1.0, -1.0), (1.0, 1.0, -0.5), (0.5, -1.0, -1.0), (1.0, -1.0, -0.5), (-1.0, -0.5, -1.0), (-1.0, -1.0, -0.5), (-1.0, 1.0, -0.5), (1.0, 0.5, 1.0), (0.5, 1.0, 1.0), (0.5, -1.0, 1.0), (-1.0, -0.5, 1.0), (-0.5, 1.0, 0.0), (0.5, 1.0, 0.0), (2.384e-07, 1.0, 0.5), (2.086e-07, 1.0, -0.5), (-1.0, 0.5, 0.0), (-1.0, -0.5, 0.0), (-1.0, 2.682e-07, -0.5), (-1.0, 2.086e-07, 0.5), (-0.5, -1.0, 0.0), (0.5, -1.0, 0.0), (-1.49e-07, -1.0, -0.5), (-4.172e-07, -1.0, 0.5), (1.0, -0.5, 0.0), (1.0, 0.5, 0.0), (1.0, -4.172e-07, 0.5), (-0.25, 0.25, 2.0), (0.25, -0.25, 2.0), (-0.25, -0.25, 2.0), (-0.5, 0.5, 2.0), (-0.5, 2.086e-07, -1.0), (0.5, 2.98e-08, -1.0), (1.192e-07, 0.5, -1.0), (2.98e-08, -0.5, -1.0), (0.5, -0.5, -1.0), (0.5, 0.5, -1.0), (-0.5, 0.5, -1.0), (-0.25, -0.5, 2.0), (-0.5, -0.5, 2.0), (-0.5, -0.25, 2.0), (1.0, 0.5, -0.5), (1.0, -0.5, -0.5), (0.25, -0.5, 2.0), (-0.5, -0.5, -1.0), (1.0, -0.75, -1.0), (-0.75, 1.0, -1.0), (1.0, 1.0, 0.75), (-0.75, -1.0, -1.0), (1.0, -1.0, 0.75), (-1.0, 0.75, -1.0), (-1.0, -1.0, 0.75), (-1.0, 1.0, 0.75), (1.0, -0.75, 1.0), (-0.75, 1.0, 1.0), (-0.75, -1.0, 1.0), (-1.0, 0.75, 1.0), (1.0, 0.25, -1.0), (0.25, 1.0, -1.0), (1.0, 1.0, -0.25), (0.25, -1.0, -1.0), (1.0, -1.0, -0.25), (-1.0, -0.25, -1.0), (-1.0, -1.0, -0.25), (-1.0, 1.0, -0.25), (1.0, 0.25, 1.0), (0.25, 1.0, 1.0), (0.25, -1.0, 1.0), (-1.0, -0.25, 1.0), (-0.75, 1.0, 0.0), (0.25, 1.0, 0.0), (2.384e-07, 1.0, 0.75), (2.235e-07, 1.0, -0.25), (-1.0, 0.75, 0.0), (-1.0, -0.25, 0.0), (-1.0, 2.831e-07, -0.75), (-1.0, 2.235e-07, 0.25), (-0.75, -1.0, 0.0), (0.25, -1.0, 0.0), (-7.451e-08, -1.0, -0.75), (-3.576e-07, -1.0, 0.25), (1.0, -0.75, 0.0), (-4.396e-07, -0.75, 1.0), (0.5, -0.5, 2.0), (0.75, -4.47e-07, 1.0), (0.5, -0.25, 2.0), (-0.75, 2.533e-07, -1.0), (0.25, 7.451e-08, -1.0), (1.49e-07, 0.75, -1.0), (4.47e-08, -0.25, -1.0), (1.0, -0.25, -1.0), (-0.25, 1.0, -1.0), (1.0, 1.0, 0.25), (-0.25, -1.0, -1.0), (1.0, -1.0, 0.25), (-1.0, 0.25, -1.0), (-1.0, -1.0, 0.25), (-1.0, 1.0, 0.25), (1.0, -0.25, 1.0), (-0.25, 1.0, 1.0), (-0.25, -1.0, 1.0), (-1.0, 0.25, 1.0), (1.0, 0.75, -1.0), (0.75, 1.0, -1.0), (1.0, 1.0, -0.75), (0.75, -1.0, -1.0), (1.0, -1.0, -0.75), (-1.0, -0.75, -1.0), (-1.0, -1.0, -0.75), (-1.0, 1.0, -0.75), (1.0, 0.75, 1.0), (0.75, 1.0, 1.0), (0.75, -1.0, 1.0), (-1.0, -0.75, 1.0), (-0.25, 1.0, 0.0), (0.75, 1.0, 0.0), (2.384e-07, 1.0, 0.25), (1.937e-07, 1.0, -0.75), (-1.0, 0.25, 0.0), (-1.0, -0.75, 0.0), (-1.0, 2.533e-07, -0.25), (-1.0, 1.937e-07, 0.75), (-0.25, -1.0, 0.0), (0.75, -1.0, 0.0), (-2.235e-07, -1.0, -0.25), (-4.768e-07, -1.0, 0.75), (1.0, 0.75, 0.0), (1.0, -4.768e-07, 0.75), (0.5, 0.5, 2.0), (1.416e-07, 0.75, 1.0), (0.25, 0.5, 2.0), (-0.75, 8.941e-08, 1.0), (-0.25, 1.639e-07, -1.0), (0.75, -1.49e-08, -1.0), (8.941e-08, 0.25, -1.0), (1.49e-08, -0.75, -1.0), (0.25, -0.5, -1.0), (0.75, -0.5, -1.0), (0.5, -0.25, -1.0), (0.5, -0.75, -1.0), (0.25, 0.5, -1.0), (0.75, 0.5, -1.0), (0.5, 0.75, -1.0), (0.5, 0.25, -1.0), (-0.75, 0.5, -1.0), (-0.25, 0.5, -1.0), (-0.5, 0.75, -1.0), (-0.5, 0.25, -1.0), (0.5, 0.25, 2.0), (-0.5, 0.75, 1.0), (4.47e-08, 0.5, 2.0), (-0.75, 0.5, 1.0), (-0.25, 0.5, 2.0), (0.5, 0.75, 1.0), (0.75, 0.5, 1.0), (-0.5, 0.0, 2.0), (0.5, -0.75, 1.0), (-0.5, 0.25, 2.0), (0.75, -0.5, 1.0), (0.5, -3.576e-07, 2.0), (1.0, 0.25, 0.5), (1.0, 0.75, 0.5), (1.0, 0.5, 0.25), (1.0, 0.5, 0.75), (1.0, 0.75, -0.5), (1.0, 0.5, -0.75), (1.0, 0.5, -0.25), (1.0, -0.75, -0.5), (1.0, -0.5, -0.75), (1.0, -0.5, -0.25), (0.25, -1.0, 0.5), (0.75, -1.0, 0.5), (0.5, -1.0, 0.25), (0.5, -1.0, 0.75), (0.25, -1.0, -0.5), (0.75, -1.0, -0.5), (0.5, -1.0, -0.75), (0.5, -1.0, -0.25), (-0.75, -1.0, -0.5), (-0.25, -1.0, -0.5), (-0.5, -1.0, -0.75), (-0.5, -1.0, -0.25), (-1.0, -0.25, 0.5), (-1.0, -0.75, 0.5), (-1.0, -0.5, 0.25), (-1.0, -0.5, 0.75), (-1.0, -0.25, -0.5), (-1.0, -0.75, -0.5), (-1.0, -0.5, -0.75), (-1.0, -0.5, -0.25), (-1.0, 0.75, -0.5), (-1.0, 0.25, -0.5), (-1.0, 0.5, -0.75), (-1.0, 0.5, -0.25), (0.25, 1.0, -0.5), (0.75, 1.0, -0.5), (0.5, 1.0, -0.25), (0.5, 1.0, -0.75), (0.25, 1.0, 0.5), (0.75, 1.0, 0.5), (0.5, 1.0, 0.75), (0.5, 1.0, 0.25), (-0.75, 1.0, 0.5), (-0.25, 1.0, 0.5), (-0.5, 1.0, 0.75), (-0.5, 1.0, 0.25), (-0.75, 1.0, -0.5), (-0.25, 1.0, -0.5), (-0.5, 1.0, -0.25), (-0.5, 1.0, -0.75), (-1.0, 0.75, 0.5), (-1.0, 0.25, 0.5), (-1.0, 0.5, 0.25), (-1.0, 0.5, 0.75), (-0.75, -1.0, 0.5), (-0.25, -1.0, 0.5), (-0.5, -1.0, 0.25), (-0.5, -1.0, 0.75), (1.0, -0.75, 0.5), (1.0, -0.25, 0.5), (1.0, -0.5, 0.25), (1.0, -0.5, 0.75), (-0.5, -0.75, 1.0), (0.25, -2.682e-07, 2.0), (-3.427e-07, -0.5, 2.0), (-0.75, -0.5, 1.0), (-0.75, -0.5, -1.0), (-0.25, -0.5, -1.0), (-0.5, -0.25, -1.0), (-0.5, -0.75, -1.0), (-0.25, -0.75, -1.0), (-0.25, -0.25, -1.0), (-0.75, -0.25, -1.0), (-0.75, -0.25, 1.0), (-2.459e-07, -0.25, 2.0), (-0.25, -0.75, 1.0), (1.0, -0.25, 0.75), (1.0, -0.75, 0.25), (-0.25, -1.0, 0.75), (-0.25, -1.0, 0.25), (-0.75, -1.0, 0.25), (-1.0, 0.25, 0.75), (-1.0, 0.25, 0.25), (-1.0, 0.75, 0.25), (-0.25, 1.0, -0.75), (-0.25, 1.0, -0.25), (-0.75, 1.0, -0.25), (-0.25, 1.0, 0.25), (-0.25, 1.0, 0.75), (-0.75, 1.0, 0.75), (0.75, 1.0, 0.25), (0.75, 1.0, 0.75), (0.25, 1.0, 0.75), (0.75, 1.0, -0.75), (0.75, 1.0, -0.25), (0.25, 1.0, -0.25), (-1.0, 0.25, -0.25), (-1.0, 0.25, -0.75), (-1.0, 0.75, -0.75), (-1.0, -0.75, -0.25), (-1.0, -0.75, -0.75), (-1.0, -0.25, -0.75), (-1.0, -0.75, 0.75), (-1.0, -0.75, 0.25), (-1.0, -0.25, 0.25), (-0.25, -1.0, -0.25), (-0.25, -1.0, -0.75), (-0.75, -1.0, -0.75), (0.75, -1.0, -0.25), (0.75, -1.0, -0.75), (0.25, -1.0, -0.75), (0.75, -1.0, 0.75), (0.75, -1.0, 0.25), (0.25, -1.0, 0.25), (1.0, -0.75, -0.75), (1.0, 0.75, -0.25), (1.0, 0.75, -0.75), (1.0, 0.75, 0.75), (1.0, 0.75, 0.25), (-0.25, -8.941e-08, 2.0), (0.75, -0.25, 1.0), (0.75, -0.75, 1.0), (0.25, 0.75, 1.0), (0.75, 0.75, 1.0), (0.75, 0.25, 1.0), (-0.75, 0.75, 1.0), (-0.25, 0.75, 1.0), (-0.25, 0.25, -1.0), (-0.25, 0.75, -1.0), (-0.75, 0.75, -1.0), (0.75, 0.25, -1.0), (0.75, 0.75, -1.0), (0.25, 0.75, -1.0), (0.75, -0.75, -1.0), (0.75, -0.25, -1.0), (0.25, -0.25, -1.0), (0.25, -0.75, -1.0), (0.25, 0.25, -1.0), (-0.75, 0.25, -1.0), (-0.75, 0.25, 1.0), (-5.215e-08, 0.25, 2.0), (0.25, -0.75, 1.0), (1.0, 0.25, 0.75), (1.0, -0.75, -0.25), (0.25, -1.0, 0.75), (0.25, -1.0, -0.25), (-0.75, -1.0, -0.25), (-1.0, -0.25, 0.75), (-1.0, -0.25, -0.25), (-1.0, 0.75, -0.25), (0.25, 1.0, -0.75), (0.25, 1.0, 0.25), (-0.75, 1.0, 0.25), (-0.75, 1.0, -0.75), (-1.0, 0.75, 0.75), (-0.75, -1.0, 0.75), (1.0, -0.75, 0.75), (-0.75, -0.75, 1.0), (-0.75, -0.75, -1.0), (-0.125, -1.341e-07, 2.0), (-1.974e-07, -0.125, 2.0), (0.125, -2.235e-07, 2.0), (-0.25, -0.125, 2.0), (-3.427e-07, -0.5, 1.5), (1.416e-07, 0.75, 1.5), (4.47e-08, 0.5, 1.5), (-0.125, -0.25, 2.0), (0.5, -3.576e-07, 1.5), (-0.75, 8.941e-08, 1.5), (-0.5, 0.0, 1.5), (-0.5, 0.25, 1.5), (-0.5, 0.75, 1.5), (-0.5, 0.5, 1.5), (-0.25, 0.5, 1.5), (-0.75, 0.5, 1.5), (0.5, 0.25, 1.5), (0.5, 0.75, 1.5), (0.5, 0.5, 1.5), (0.25, 0.5, 1.5), (0.5, -0.25, 1.5), (0.5, -0.5, 1.5), (0.25, -0.5, 1.5), (-0.5, -0.25, 1.5), (-0.5, -0.5, 1.5), (-0.25, -0.5, 1.5), (-0.75, -0.5, 1.5), (-4.396e-07, -0.75, 1.5), (0.75, -4.47e-07, 1.5), (0.75, 0.5, 1.5), (0.5, -0.75, 1.5), (0.75, -0.5, 1.5), (-0.5, -0.75, 1.5), (-0.75, -0.25, 1.5), (0.25, -0.125, 2.0), (-0.25, -0.75, 1.5), (0.125, -0.25, 2.0), (0.75, -0.25, 1.5), (0.75, -0.75, 1.5), (0.25, 0.75, 1.5), (0.75, 0.75, 1.5), (0.75, 0.25, 1.5), (-0.75, 0.75, 1.5), (-0.25, 0.75, 1.5), (-0.25, 0.125, 2.0), (-0.75, 0.25, 1.5), (-0.125, 0.25, 2.0), (0.25, -0.75, 1.5), (-0.75, -0.75, 1.5), (-1.006e-07, 0.125, 2.0), (0.25, 0.125, 2.0), (0.125, 0.25, 2.0), (0.125, 0.125, 2.0), (-0.125, -0.125, 2.0), (0.125, -0.125, 2.0), (-0.125, 0.125, 2.0)], [], [(355, 85, 2, 144), (353, 90, 5, 86), (352, 92, 6, 88), (351, 93, 7, 89), (350, 83, 3, 146), (349, 106, 15, 134), (348, 107, 20, 153), (347, 95, 9, 154), (346, 110, 15, 101), (345, 111, 21, 157), (344, 105, 19, 158), (343, 114, 14, 100), (342, 115, 22, 161), (341, 104, 18, 162), (340, 118, 12, 98), (339, 102, 16, 164), (338, 119, 18, 104), (187, 189, 64, 402, 337), (336, 138, 19, 168), (335, 123, 13, 132), (334, 124, 24, 171), (333, 97, 11, 172), (332, 173, 71, 126), (331, 174, 72, 175), (330, 142, 40, 176), (329, 177, 70, 125), (328, 178, 73, 179), (327, 170, 69, 180), (326, 181, 30, 87), (325, 182, 74, 183), (324, 169, 68, 184), (411, 400, 316, 356), (410, 357, 271, 392), (322, 93, 36, 188), (196, 260, 390, 65, 122), (316, 192, 77, 66, 359), (318, 193, 47, 149), (409, 359, 66, 363), (271, 363, 66, 75, 261), (314, 147, 45, 200), (313, 201, 78, 202), (312, 163, 62, 203), (311, 204, 41, 143), (310, 207, 60, 117), (308, 149, 47, 210), (307, 211, 59, 116), (305, 160, 58, 214), (304, 215, 43, 145), (302, 159, 57, 218), (301, 219, 56, 113), (299, 150, 48, 222), (298, 223, 55, 112), (296, 156, 54, 226), (295, 227, 44, 146), (293, 155, 53, 230), (292, 231, 52, 109), (290, 140, 38, 234), (289, 235, 51, 108), (287, 152, 50, 238), (286, 239, 32, 89), (284, 151, 49, 242), (283, 243, 44, 101), (281, 128, 26, 246), (280, 247, 32, 134), (278, 138, 36, 250), (277, 251, 31, 133), (275, 137, 35, 254), (274, 255, 29, 131), (273, 135, 33, 258), (272, 259, 35, 137), (270, 105, 48, 262), (269, 263, 42, 99), (268, 264, 81, 265), (267, 130, 28, 266), (264, 267, 266, 81), (71, 172, 267, 264), (172, 11, 130, 267), (169, 268, 265, 68), (24, 126, 268, 169), (126, 71, 264, 268), (123, 269, 99, 13), (68, 265, 269, 123), (265, 81, 263, 269), (65, 392, 271, 261, 80), (64, 194, 192, 316, 400), (168, 19, 105, 270), (259, 272, 391, 388), (190, 319, 395, 373), (119, 272, 137, 18), (354, 259, 388, 404), (321, 191, 385, 397), (63, 164, 273, 256), (164, 16, 135, 273), (118, 274, 131, 12), (61, 257, 274, 118), (60, 162, 275, 252), (162, 18, 137, 275), (159, 276, 253, 57), (22, 117, 276, 159), (117, 60, 252, 276), (114, 277, 133, 14), (57, 253, 277, 114), (56, 158, 278, 248), (158, 19, 138, 278), (155, 279, 249, 53), (21, 113, 279, 155), (113, 56, 248, 279), (110, 280, 134, 15), (53, 249, 280, 110), (52, 154, 281, 244), (154, 9, 128, 281), (151, 282, 245, 49), (20, 109, 282, 151), (109, 52, 244, 282), (106, 283, 101, 15), (49, 245, 283, 106), (51, 153, 284, 240), (153, 20, 151, 284), (136, 285, 241, 34), (17, 108, 285, 136), (108, 51, 240, 285), (91, 286, 89, 7), (34, 241, 286, 91), (27, 129, 287, 236), (129, 10, 152, 287), (148, 288, 237, 46), (4, 84, 288, 148), (84, 27, 236, 288), (103, 289, 108, 17), (46, 237, 289, 103), (39, 141, 290, 232), (141, 0, 140, 290), (152, 291, 233, 50), (10, 96, 291, 152), (96, 39, 232, 291), (107, 292, 109, 20), (50, 233, 292, 107), (55, 157, 293, 228), (157, 21, 155, 293), (132, 294, 229, 30), (13, 112, 294, 132), (112, 55, 228, 294), (87, 295, 146, 3), (30, 229, 295, 87), (43, 100, 296, 224), (100, 14, 156, 296), (144, 297, 225, 42), (2, 145, 297, 144), (145, 43, 224, 297), (99, 298, 112, 13), (42, 225, 298, 99), (31, 88, 299, 220), (88, 6, 150, 299), (156, 300, 221, 54), (14, 133, 300, 156), (133, 31, 220, 300), (111, 301, 113, 21), (54, 221, 301, 111), (59, 161, 302, 216), (161, 22, 159, 302), (130, 303, 217, 28), (11, 116, 303, 130), (116, 59, 216, 303), (85, 304, 145, 2), (28, 217, 304, 85), (41, 98, 305, 212), (98, 12, 160, 305), (142, 306, 213, 40), (1, 143, 306, 142), (143, 41, 212, 306), (97, 307, 116, 11), (40, 213, 307, 97), (29, 86, 308, 208), (86, 5, 149, 308), (160, 309, 209, 58), (12, 131, 309, 160), (131, 29, 208, 309), (115, 310, 117, 22), (58, 209, 310, 115), (82, 311, 143, 1), (25, 205, 311, 82), (205, 79, 204, 311), (201, 312, 203, 78), (39, 96, 312, 201), (96, 10, 163, 312), (139, 313, 202, 37), (0, 141, 313, 139), (141, 39, 201, 313), (27, 84, 314, 198), (84, 4, 147, 314), (163, 315, 199, 62), (10, 129, 315, 163), (129, 27, 198, 315), (119, 338, 403, 383), (272, 119, 383, 391), (262, 354, 404, 382), (135, 317, 195, 33), (16, 121, 317, 135), (121, 321, 397, 384), (33, 195, 318, 90), (338, 193, 386, 403), (317, 121, 384, 393), (46, 103, 319, 190), (103, 17, 166, 319), (147, 320, 191, 45), (148, 46, 190, 320), (102, 321, 121, 16), (45, 191, 321, 102), (168, 270, 389, 365), (320, 190, 373, 396), (34, 91, 322, 186), (195, 317, 393, 387), (17, 136, 323, 166), (136, 34, 186, 323), (186, 322, 398, 368), (193, 318, 394, 386), (188, 336, 401, 371), (182, 324, 184, 74), (70, 171, 324, 182), (171, 24, 169, 324), (128, 325, 183, 26), (9, 125, 325, 128), (125, 70, 182, 325), (83, 326, 87, 3), (26, 183, 326, 83), (183, 74, 181, 326), (178, 327, 180, 73), (37, 94, 327, 178), (94, 8, 170, 327), (140, 328, 179, 38), (0, 139, 328, 140), (139, 37, 178, 328), (95, 329, 125, 9), (38, 179, 329, 95), (179, 73, 177, 329), (174, 330, 176, 72), (25, 82, 330, 174), (82, 1, 142, 330), (170, 331, 175, 69), (8, 127, 331, 170), (127, 25, 174, 331), (124, 332, 126, 24), (69, 175, 332, 124), (175, 72, 173, 332), (173, 333, 172, 71), (72, 176, 333, 173), (176, 40, 97, 333), (177, 334, 171, 70), (73, 180, 334, 177), (180, 69, 124, 334), (181, 335, 132, 30), (74, 184, 335, 181), (184, 68, 123, 335), (270, 262, 382, 389), (336, 168, 365, 401), (188, 36, 138, 336), (322, 188, 371, 398), (318, 195, 387, 394), (323, 186, 368, 399), (193, 338, 104, 47), (191, 320, 396, 385), (166, 323, 399, 361), (197, 339, 164, 63), (200, 45, 102, 339), (204, 340, 98, 41), (79, 206, 340, 204), (206, 61, 118, 340), (207, 341, 162, 60), (210, 47, 104, 341), (211, 342, 161, 59), (214, 58, 115, 342), (215, 343, 100, 43), (218, 57, 114, 343), (219, 344, 158, 56), (222, 48, 105, 344), (223, 345, 157, 55), (226, 54, 111, 345), (227, 346, 101, 44), (230, 53, 110, 346), (231, 347, 154, 52), (234, 38, 95, 347), (235, 348, 153, 51), (238, 50, 107, 348), (239, 349, 134, 32), (242, 49, 106, 349), (243, 350, 146, 44), (246, 26, 83, 350), (247, 351, 89, 32), (250, 36, 93, 351), (251, 352, 88, 31), (254, 35, 92, 352), (255, 353, 86, 29), (258, 33, 90, 353), (259, 354, 92, 35), (319, 166, 361, 395), (262, 48, 150, 354), (263, 355, 144, 42), (81, 266, 355, 263), (266, 28, 85, 355), (381, 360, 261, 75), (362, 370, 189, 187), (399, 368, 369, 370), (397, 372, 364, 384), (395, 361, 362, 375), (393, 376, 377, 387), (376, 364, 196, 122), (379, 380, 76, 77), (379, 389, 382, 380), (366, 365, 389, 379), (378, 377, 120, 80), (367, 366, 192, 194), (375, 362, 187, 167), (360, 381, 391, 383), (381, 380, 388, 391), (377, 376, 122, 120), (380, 381, 75, 76), (374, 375, 167, 165), (384, 364, 376, 393), (373, 395, 375, 374), (385, 374, 372, 397), (361, 399, 370, 362), (366, 379, 77, 192), (372, 374, 165, 185), (370, 369, 67, 189), (367, 401, 365, 366), (369, 371, 401, 367), (364, 372, 185, 196), (360, 378, 80, 261), (369, 367, 194, 67), (377, 378, 403, 386), (378, 360, 383, 403), (185, 23, 406, 260, 196), (167, 187, 337, 407, 23), (406, 408, 358, 260), (23, 407, 408, 406), (407, 337, 405, 408), (357, 409, 363, 271), (356, 316, 359, 409), (390, 410, 392, 65), (260, 358, 410, 390), (337, 402, 411, 405), (402, 64, 400, 411)])
me_cube.materials.append(mat_hotelblue)
me_cube.materials.append(mat_greendoor)
me_cube.use_remesh_preserve_volume = False
me_cube.use_remesh_preserve_attributes = False
me_cube.use_mirror_vertex_groups = False
me_cube.update()

# ---- objects
ob_lihts2 = bpy.data.objects.new('lihts2', me_cube_006)
ob_antenna = bpy.data.objects.new('antenna', me_cube_005)
ob_door = bpy.data.objects.new('DOOR', me_cube_004)
ob_windows = bpy.data.objects.new('windows', me_cube_003)
ob_doorway = bpy.data.objects.new('DOORWAY', me_cube_002)
ob_light = bpy.data.objects.new('LIGHT', me_cube_001)
ob_bulding = bpy.data.objects.new('bulding', me_cube)
ob_lamp = bpy.data.objects.new('Lamp', light_lamp)
ob_camera = bpy.data.objects.new('Camera', cam_camera)

# ---- transforms, parenting, visibility, modifiers, constraints
ob_lihts2.location = (0.0, 0.0, 2.0)
ob_lihts2.scale = (2.0, 2.0, 2.0)
ob_lihts2.lock_rotations_4d = False
ob_lihts2.empty_display_type = 'ARROWS'
ob_lihts2.lineart.crease_threshold = 0.0
ob_antenna.location = (0.0, 0.0, 2.0)
ob_antenna.scale = (2.0, 2.0, 2.0)
ob_antenna.lock_rotations_4d = False
ob_antenna.empty_display_type = 'ARROWS'
ob_antenna.lineart.crease_threshold = 0.0
ob_door.location = (0.0, 0.0, 2.0)
ob_door.scale = (2.0, 2.0, 2.0)
ob_door.lock_rotations_4d = False
ob_door.empty_display_type = 'ARROWS'
ob_door.lineart.crease_threshold = 0.0
ob_windows.location = (0.0, 0.0, 2.0)
ob_windows.scale = (2.0, 2.0, 2.0)
ob_windows.lock_rotations_4d = False
ob_windows.empty_display_type = 'ARROWS'
ob_windows.lineart.crease_threshold = 0.0
ob_doorway.location = (0.0, 0.0, 2.0)
ob_doorway.scale = (2.0, 2.0, 2.0)
ob_doorway.lock_rotations_4d = False
ob_doorway.empty_display_type = 'ARROWS'
ob_doorway.lineart.crease_threshold = 0.0
ob_light.location = (0.0, 0.0, 2.0)
ob_light.scale = (2.0, 2.0, 2.0)
ob_light.lock_rotations_4d = False
ob_light.empty_display_type = 'ARROWS'
ob_light.lineart.crease_threshold = 0.0
ob_bulding.location = (0.0, 0.0, 2.0)
ob_bulding.scale = (2.0, 2.0, 2.0)
ob_bulding.lock_rotations_4d = False
ob_bulding.empty_display_type = 'ARROWS'
ob_bulding.lineart.crease_threshold = 0.0
ob_lamp.location = (3.78, -6.389, 7.663)
ob_lamp.rotation_euler = (0.6503, 0.05522, 1.866)
ob_lamp.lock_rotations_4d = False
ob_lamp.empty_display_type = 'ARROWS'
ob_lamp.color = (0.0, 0.0, 0.0, 0.0)
ob_lamp.lineart.crease_threshold = 0.0
ob_camera.location = (13.91, -11.6, 12.25)
ob_camera.rotation_euler = (1.123, 0.006042, 0.8735)
ob_camera.scale = (1.0, 1.0, 1.0)
ob_camera.lock_rotations_4d = False
ob_camera.empty_display_type = 'ARROWS'
ob_camera.color = (0.0, 0.0, 0.0, 0.0)
ob_camera.display_type = 'WIRE'
ob_camera.lineart.crease_threshold = 0.0

# ---- collection membership
col_collection_1.objects.link(ob_lihts2)
col_collection_1.objects.link(ob_antenna)
col_collection_1.objects.link(ob_door)
col_collection_1.objects.link(ob_windows)
col_collection_1.objects.link(ob_doorway)
col_collection_1.objects.link(ob_light)
col_collection_1.objects.link(ob_bulding)
col_collection_1.objects.link(ob_lamp)
col_collection_1.objects.link(ob_camera)

# ---- scene / render settings (as saved in the file)
scene.camera = ob_camera
scene.frame_start = 1; scene.frame_end = 250; scene.frame_set(1)
scene.render.engine = 'BLENDER_EEVEE_NEXT'
scene.render.resolution_percentage = 50
scene.render.dither_intensity = 0.0
scene.cycles.use_denoising = False
scene.cycles.samples = 128
scene.cycles.sampling_pattern = 'TABULATED_SOBOL'
scene.cycles.light_sampling_threshold = 0.0
scene.cycles.use_adaptive_sampling = False
scene.cycles.use_light_tree = False
scene.cycles.blur_glossy = 0.0
scene.cycles.sample_clamp_indirect = 0.0
scene.view_settings.view_transform = 'Standard'
bpy.context.view_layer.update()
